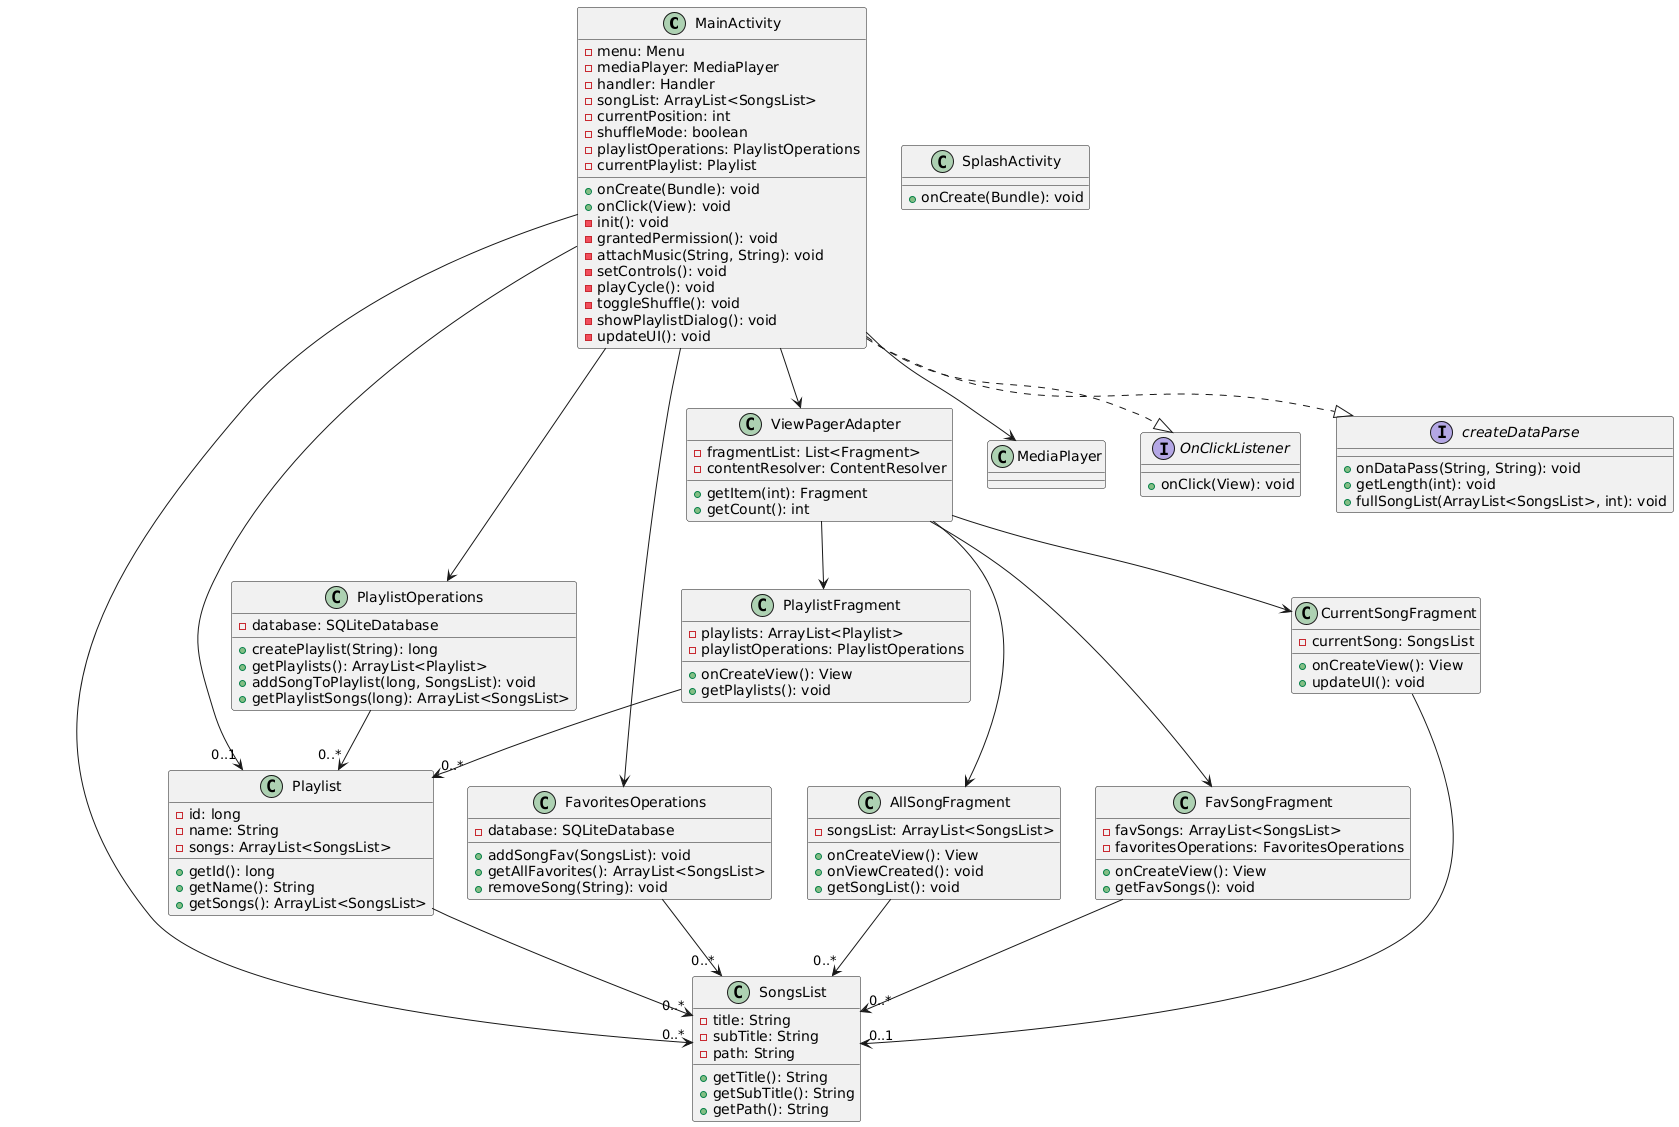

The diagram above was rendered by PlantUML. Its source (embedded in the PNG):
@startuml
' Activity Classes
class MainActivity {
  - menu: Menu
  - mediaPlayer: MediaPlayer
  - handler: Handler
  - songList: ArrayList<SongsList>
  - currentPosition: int
  - shuffleMode: boolean
  - playlistOperations: PlaylistOperations
  - currentPlaylist: Playlist
  + onCreate(Bundle): void
  + onClick(View): void
  - init(): void
  - grantedPermission(): void
  - attachMusic(String, String): void
  - setControls(): void
  - playCycle(): void
  - toggleShuffle(): void
  - showPlaylistDialog(): void
  - updateUI(): void
}

class SplashActivity {
  + onCreate(Bundle): void
}

' Model Classes
class SongsList {
  - title: String
  - subTitle: String
  - path: String
  + getTitle(): String
  + getSubTitle(): String
  + getPath(): String
}

class Playlist {
  - id: long
  - name: String
  - songs: ArrayList<SongsList>
  + getId(): long
  + getName(): String
  + getSongs(): ArrayList<SongsList>
}

' Database Operations
class PlaylistOperations {
  - database: SQLiteDatabase
  + createPlaylist(String): long
  + getPlaylists(): ArrayList<Playlist>
  + addSongToPlaylist(long, SongsList): void
  + getPlaylistSongs(long): ArrayList<SongsList>
}

class FavoritesOperations {
  - database: SQLiteDatabase
  + addSongFav(SongsList): void
  + getAllFavorites(): ArrayList<SongsList>
  + removeSong(String): void
}

' Fragments
class AllSongFragment {
  - songsList: ArrayList<SongsList>
  + onCreateView(): View
  + onViewCreated(): void
  + getSongList(): void
}

class FavSongFragment {
  - favSongs: ArrayList<SongsList>
  - favoritesOperations: FavoritesOperations
  + onCreateView(): View
  + getFavSongs(): void
}

class CurrentSongFragment {
  - currentSong: SongsList
  + onCreateView(): View
  + updateUI(): void
}

class PlaylistFragment {
  - playlists: ArrayList<Playlist>
  - playlistOperations: PlaylistOperations
  + onCreateView(): View
  + getPlaylists(): void
}

' Adapters
class ViewPagerAdapter {
  - fragmentList: List<Fragment>
  - contentResolver: ContentResolver
  + getItem(int): Fragment
  + getCount(): int
}

' Relationships
MainActivity --> MediaPlayer
MainActivity --> PlaylistOperations
MainActivity --> FavoritesOperations
MainActivity --> ViewPagerAdapter
MainActivity --> "0..*" SongsList
MainActivity --> "0..1" Playlist

ViewPagerAdapter --> AllSongFragment
ViewPagerAdapter --> FavSongFragment
ViewPagerAdapter --> CurrentSongFragment
ViewPagerAdapter --> PlaylistFragment

PlaylistOperations --> "0..*" Playlist
Playlist --> "0..*" SongsList

FavoritesOperations --> "0..*" SongsList

AllSongFragment --> "0..*" SongsList
FavSongFragment --> "0..*" SongsList
CurrentSongFragment --> "0..1" SongsList
PlaylistFragment --> "0..*" Playlist

' Interfaces
interface OnClickListener {
  + onClick(View): void
}

interface createDataParse {
  + onDataPass(String, String): void
  + getLength(int): void
  + fullSongList(ArrayList<SongsList>, int): void
}

MainActivity ..|> OnClickListener
MainActivity ..|> createDataParse
@enduml